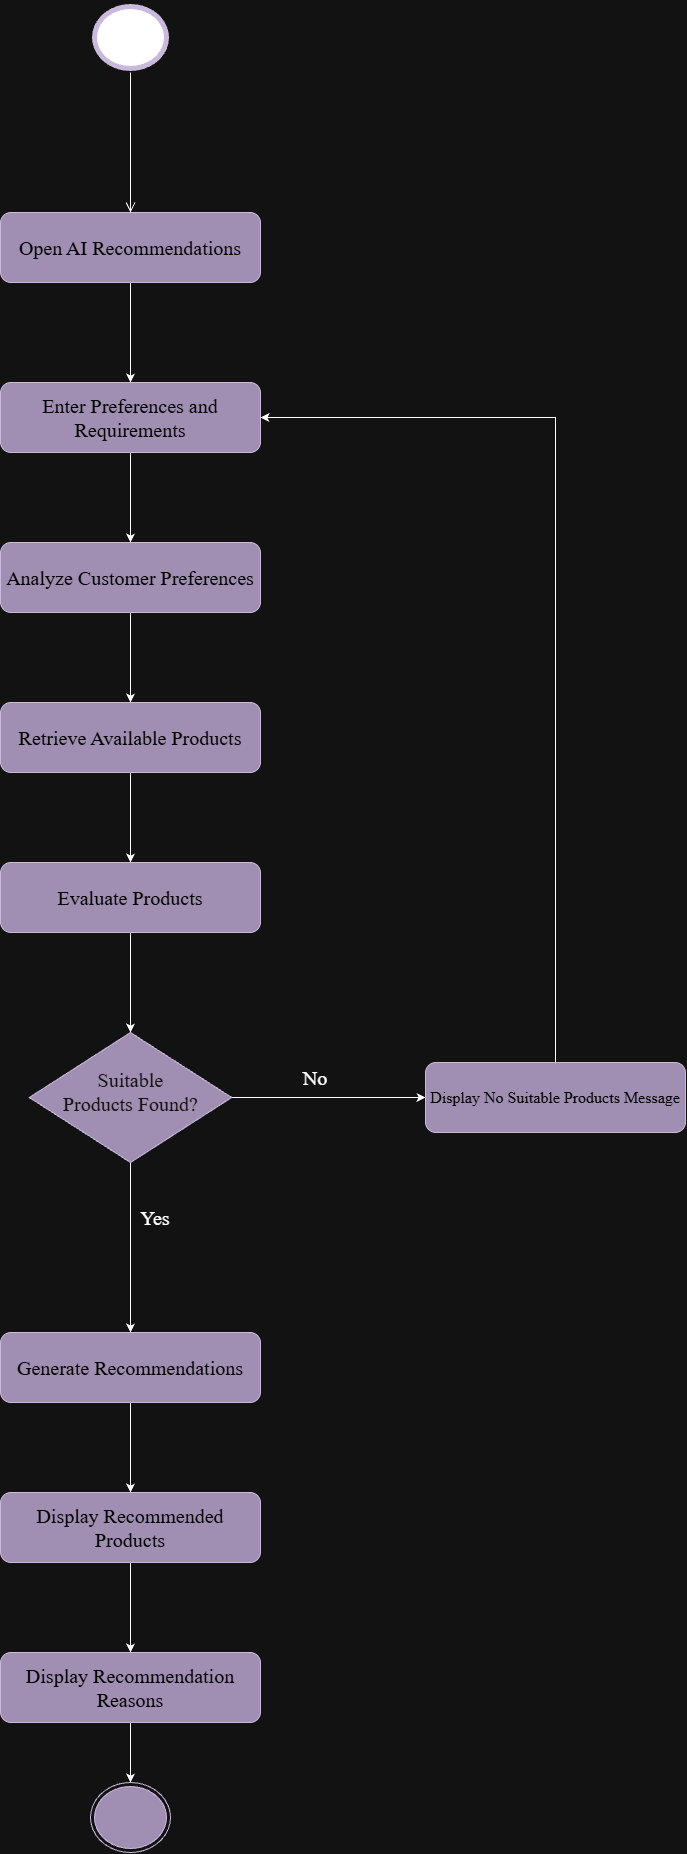

The diagram above was exported from draw.io. Its source (the exported page's mxGraphModel, read from the mxfile embedded in the PNG):
<mxGraphModel dx="3121" dy="2985" grid="1" gridSize="10" guides="1" tooltips="1" connect="1" arrows="1" fold="1" page="1" pageScale="1" pageWidth="850" pageHeight="1100" math="0" shadow="0">
  <root>
    <mxCell id="0" />
    <mxCell id="1" parent="0" />
    <mxCell id="BAYyqxWLDePPC7Duyuas-2" edge="1" parent="1" source="JM_llMYJE_lLNX4bkfgR-1" style="edgeStyle=orthogonalEdgeStyle;rounded=0;orthogonalLoop=1;jettySize=auto;html=1;defaultLabelBackgroundColor=page;" target="JM_llMYJE_lLNX4bkfgR-5" value="">
      <mxGeometry relative="1" as="geometry" />
    </mxCell>
    <mxCell id="JM_llMYJE_lLNX4bkfgR-1" parent="1" style="rounded=1;whiteSpace=wrap;html=1;roundedPerimeter=1;fillColor=#76608a;strokeColor=#432D57;fontColor=light-dark(#76608A,#000000);" value="&lt;font style=&quot;font-size: 20px;&quot; face=&quot;Times New Roman&quot;&gt;Open AI Recommendations&lt;/font&gt;" vertex="1">
      <mxGeometry height="70" width="260" x="295" y="-70" as="geometry" />
    </mxCell>
    <mxCell id="BAYyqxWLDePPC7Duyuas-7" edge="1" parent="1" source="JM_llMYJE_lLNX4bkfgR-2" style="edgeStyle=orthogonalEdgeStyle;rounded=0;orthogonalLoop=1;jettySize=auto;html=1;defaultLabelBackgroundColor=page;" target="vNZfrYtuTQ_qoLSL_IcN-1" value="">
      <mxGeometry relative="1" as="geometry" />
    </mxCell>
    <mxCell id="JM_llMYJE_lLNX4bkfgR-2" parent="1" style="rounded=1;whiteSpace=wrap;html=1;roundedPerimeter=1;fillColor=#76608a;strokeColor=#432D57;fontColor=light-dark(#76608A,#000000);" value="&lt;font style=&quot;font-size: 20px;&quot; face=&quot;Times New Roman&quot;&gt;Generate Recommendations&lt;/font&gt;" vertex="1">
      <mxGeometry height="70" width="260" x="295" y="1050" as="geometry" />
    </mxCell>
    <mxCell id="BAYyqxWLDePPC7Duyuas-4" edge="1" parent="1" source="JM_llMYJE_lLNX4bkfgR-3" style="edgeStyle=orthogonalEdgeStyle;rounded=0;orthogonalLoop=1;jettySize=auto;html=1;defaultLabelBackgroundColor=page;" target="JM_llMYJE_lLNX4bkfgR-4" value="">
      <mxGeometry relative="1" as="geometry" />
    </mxCell>
    <mxCell id="JM_llMYJE_lLNX4bkfgR-3" parent="1" style="rounded=1;whiteSpace=wrap;html=1;roundedPerimeter=1;fillColor=#76608a;strokeColor=#432D57;fontColor=light-dark(#76608A,#000000);fontFamily=Helvetica;fontSize=12;fontStyle=0;align=center;verticalAlign=middle;" value="&lt;font style=&quot;font-size: 20px;&quot; face=&quot;Times New Roman&quot;&gt;Analyze Customer Preferences&lt;/font&gt;" vertex="1">
      <mxGeometry height="70" width="260" x="295" y="260" as="geometry" />
    </mxCell>
    <mxCell id="BAYyqxWLDePPC7Duyuas-5" edge="1" parent="1" source="JM_llMYJE_lLNX4bkfgR-4" style="edgeStyle=orthogonalEdgeStyle;rounded=0;orthogonalLoop=1;jettySize=auto;html=1;defaultLabelBackgroundColor=page;" target="JM_llMYJE_lLNX4bkfgR-6" value="">
      <mxGeometry relative="1" as="geometry" />
    </mxCell>
    <mxCell id="JM_llMYJE_lLNX4bkfgR-4" parent="1" style="rounded=1;whiteSpace=wrap;html=1;roundedPerimeter=1;fillColor=#76608a;strokeColor=#432D57;fontColor=light-dark(#76608A,#000000);" value="&lt;font style=&quot;font-size: 20px;&quot; face=&quot;Times New Roman&quot;&gt;Retrieve Available Products&lt;/font&gt;" vertex="1">
      <mxGeometry height="70" width="260" x="295" y="420" as="geometry" />
    </mxCell>
    <mxCell id="BAYyqxWLDePPC7Duyuas-3" edge="1" parent="1" source="JM_llMYJE_lLNX4bkfgR-5" style="edgeStyle=orthogonalEdgeStyle;rounded=0;orthogonalLoop=1;jettySize=auto;html=1;defaultLabelBackgroundColor=page;" target="JM_llMYJE_lLNX4bkfgR-3" value="">
      <mxGeometry relative="1" as="geometry" />
    </mxCell>
    <mxCell id="JM_llMYJE_lLNX4bkfgR-5" parent="1" style="rounded=1;whiteSpace=wrap;html=1;roundedPerimeter=1;fillColor=#76608a;strokeColor=#432D57;fontColor=light-dark(#76608A,#000000);fontFamily=Helvetica;fontSize=12;fontStyle=0;align=center;verticalAlign=middle;" value="&lt;font style=&quot;font-size: 20px;&quot; face=&quot;Times New Roman&quot;&gt;Enter Preferences and Requirements&lt;/font&gt;" vertex="1">
      <mxGeometry height="70" width="260" x="295" y="100" as="geometry" />
    </mxCell>
    <mxCell id="BAYyqxWLDePPC7Duyuas-6" edge="1" parent="1" source="JM_llMYJE_lLNX4bkfgR-6" style="edgeStyle=orthogonalEdgeStyle;rounded=0;orthogonalLoop=1;jettySize=auto;html=1;defaultLabelBackgroundColor=page;entryX=0.5;entryY=0;entryDx=0;entryDy=0;" target="zFXvC-dsPRe0ONSxXH28-2" value="">
      <mxGeometry relative="1" as="geometry" />
    </mxCell>
    <mxCell id="JM_llMYJE_lLNX4bkfgR-6" parent="1" style="rounded=1;whiteSpace=wrap;html=1;roundedPerimeter=1;fillColor=#76608a;strokeColor=#432D57;fontColor=light-dark(#76608A,#000000);" value="&lt;font face=&quot;Times New Roman&quot; style=&quot;font-size: 20px;&quot;&gt;Evaluate Products&lt;/font&gt;" vertex="1">
      <mxGeometry height="70" width="260" x="295" y="580" as="geometry" />
    </mxCell>
    <mxCell id="BAYyqxWLDePPC7Duyuas-8" edge="1" parent="1" source="vNZfrYtuTQ_qoLSL_IcN-1" style="edgeStyle=orthogonalEdgeStyle;rounded=0;orthogonalLoop=1;jettySize=auto;html=1;defaultLabelBackgroundColor=page;" target="vNZfrYtuTQ_qoLSL_IcN-2" value="">
      <mxGeometry relative="1" as="geometry" />
    </mxCell>
    <mxCell id="vNZfrYtuTQ_qoLSL_IcN-1" parent="1" style="rounded=1;whiteSpace=wrap;html=1;roundedPerimeter=1;fillColor=#76608a;strokeColor=#432D57;fontColor=light-dark(#76608A,#000000);" value="&lt;font face=&quot;Times New Roman&quot; style=&quot;font-size: 20px;&quot;&gt;Display Recommended Products&lt;/font&gt;" vertex="1">
      <mxGeometry height="70" width="260" x="295" y="1210" as="geometry" />
    </mxCell>
    <mxCell id="zFXvC-dsPRe0ONSxXH28-1" edge="1" parent="1" source="vNZfrYtuTQ_qoLSL_IcN-2" style="edgeStyle=orthogonalEdgeStyle;rounded=0;orthogonalLoop=1;jettySize=auto;html=1;defaultLabelBackgroundColor=page;" target="BAYyqxWLDePPC7Duyuas-9" value="">
      <mxGeometry relative="1" as="geometry" />
    </mxCell>
    <mxCell id="vNZfrYtuTQ_qoLSL_IcN-2" parent="1" style="rounded=1;whiteSpace=wrap;html=1;roundedPerimeter=1;fillColor=#76608a;strokeColor=#432D57;fontColor=light-dark(#76608A,#000000);" value="&lt;font style=&quot;font-size: 20px;&quot; face=&quot;Times New Roman&quot;&gt;Display Recommendation Reasons&lt;/font&gt;" vertex="1">
      <mxGeometry height="70" width="260" x="295" y="1370" as="geometry" />
    </mxCell>
    <mxCell id="BAYyqxWLDePPC7Duyuas-9" parent="1" style="ellipse;html=1;shape=endState;fillColor=#76608a;pointerEvents=0;align=center;verticalAlign=top;fontFamily=Helvetica;fontSize=12;fontColor=#ffffff;strokeColor=#432D57;" value="" vertex="1">
      <mxGeometry height="70" width="80" x="385" y="1500" as="geometry" />
    </mxCell>
    <mxCell id="vNZfrYtuTQ_qoLSL_IcN-3" parent="1" style="ellipse;html=1;shape=startState;fillColor=light-dark(#76608A,#FFFFFF);strokeColor=#432D57;fontColor=#ffffff;rounded=1;strokeWidth=5;align=center;verticalAlign=middle;fontFamily=Helvetica;fontSize=12;gradientColor=none;roundedPerimeter=1;" value="" vertex="1">
      <mxGeometry height="70" width="80" x="385" y="-280" as="geometry" />
    </mxCell>
    <mxCell id="vNZfrYtuTQ_qoLSL_IcN-4" edge="1" parent="1" source="vNZfrYtuTQ_qoLSL_IcN-3" style="edgeStyle=orthogonalEdgeStyle;html=1;verticalAlign=bottom;endArrow=open;endSize=8;strokeColor=light-dark(#432D57,#FFFFFF);rounded=0;defaultLabelBackgroundColor=page;fillColor=#76608a;" value="">
      <mxGeometry relative="1" as="geometry">
        <mxPoint x="425" y="-70" as="targetPoint" />
      </mxGeometry>
    </mxCell>
    <mxCell id="413Y2savn3lP8eBDXg61-1" edge="1" parent="1" source="zFXvC-dsPRe0ONSxXH28-2" style="edgeStyle=orthogonalEdgeStyle;rounded=0;orthogonalLoop=1;jettySize=auto;html=1;defaultLabelBackgroundColor=page;" target="JM_llMYJE_lLNX4bkfgR-2" value="">
      <mxGeometry relative="1" as="geometry" />
    </mxCell>
    <mxCell id="413Y2savn3lP8eBDXg61-4" edge="1" parent="1" source="zFXvC-dsPRe0ONSxXH28-2" style="edgeStyle=orthogonalEdgeStyle;rounded=0;orthogonalLoop=1;jettySize=auto;html=1;defaultLabelBackgroundColor=page;" target="413Y2savn3lP8eBDXg61-3" value="">
      <mxGeometry relative="1" as="geometry" />
    </mxCell>
    <mxCell id="zFXvC-dsPRe0ONSxXH28-2" parent="1" style="rhombus;whiteSpace=wrap;html=1;shapeInside=1;fillColor=#76608a;fontColor=#ffffff;strokeColor=#432D57;" value="&lt;font style=&quot;font-size: 20px;&quot; face=&quot;Times New Roman&quot;&gt;Suitable Products Found?&lt;/font&gt;" vertex="1">
      <mxGeometry height="130" width="202.5" x="323.75" y="750" as="geometry" />
    </mxCell>
    <mxCell id="413Y2savn3lP8eBDXg61-2" parent="1" style="text;html=1;whiteSpace=wrap;strokeColor=none;fillColor=none;align=center;verticalAlign=middle;rounded=0;" value="&lt;font face=&quot;Times New Roman&quot; style=&quot;font-size: 20px;&quot;&gt;Yes&lt;/font&gt;" vertex="1">
      <mxGeometry height="30" width="60" x="420" y="920" as="geometry" />
    </mxCell>
    <mxCell id="413Y2savn3lP8eBDXg61-3" parent="1" style="rounded=1;whiteSpace=wrap;html=1;roundedPerimeter=1;fillColor=#76608a;strokeColor=#432D57;fontColor=light-dark(#76608A,#000000);" value="&lt;font style=&quot;font-size: 16px;&quot; face=&quot;Times New Roman&quot;&gt;Display No Suitable Products Message&lt;/font&gt;" vertex="1">
      <mxGeometry height="70" width="260" x="720" y="780" as="geometry" />
    </mxCell>
    <mxCell id="413Y2savn3lP8eBDXg61-5" parent="1" style="text;html=1;whiteSpace=wrap;strokeColor=none;fillColor=none;align=center;verticalAlign=middle;rounded=0;" value="&lt;font face=&quot;Times New Roman&quot; style=&quot;font-size: 20px;&quot;&gt;No&lt;/font&gt;" vertex="1">
      <mxGeometry height="30" width="60" x="580" y="780" as="geometry" />
    </mxCell>
    <mxCell id="413Y2savn3lP8eBDXg61-6" edge="1" parent="1" source="413Y2savn3lP8eBDXg61-3" style="endArrow=classic;html=1;rounded=0;defaultLabelBackgroundColor=page;exitX=0.5;exitY=0;exitDx=0;exitDy=0;entryX=1;entryY=0.5;entryDx=0;entryDy=0;" target="JM_llMYJE_lLNX4bkfgR-5" value="">
      <mxGeometry height="50" relative="1" width="50" as="geometry">
        <Array as="points">
          <mxPoint x="850" y="135" />
        </Array>
        <mxPoint x="570" y="690" as="sourcePoint" />
        <mxPoint x="620" y="640" as="targetPoint" />
      </mxGeometry>
    </mxCell>
  </root>
</mxGraphModel>